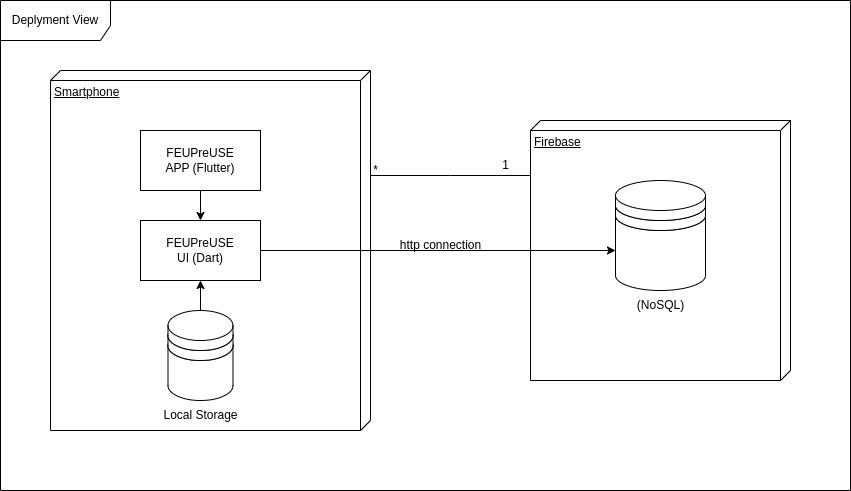

The diagram above was exported from draw.io. Its source (the exported page's mxGraphModel, read from the mxfile embedded in the PNG):
<mxGraphModel dx="1434" dy="714" grid="1" gridSize="10" guides="1" tooltips="1" connect="1" arrows="1" fold="1" page="1" pageScale="1" pageWidth="3300" pageHeight="2339" math="0" shadow="0">
  <root>
    <mxCell id="0" />
    <mxCell id="1" parent="0" />
    <mxCell id="30nfEhZwPzB1fbt7ErJL-1" value="Smartphone" style="verticalAlign=top;align=left;spacingTop=8;spacingLeft=2;spacingRight=12;shape=cube;size=10;direction=south;fontStyle=4;html=1;whiteSpace=wrap;" parent="1" vertex="1">
      <mxGeometry x="300" y="150" width="320" height="360" as="geometry" />
    </mxCell>
    <mxCell id="30nfEhZwPzB1fbt7ErJL-2" value="Firebase" style="verticalAlign=top;align=left;spacingTop=8;spacingLeft=2;spacingRight=12;shape=cube;size=10;direction=south;fontStyle=4;html=1;whiteSpace=wrap;" parent="1" vertex="1">
      <mxGeometry x="780" y="200" width="260" height="260" as="geometry" />
    </mxCell>
    <mxCell id="-XrRJLqa1suwApWoum7d-1" value="" style="shape=cylinder3;whiteSpace=wrap;html=1;boundedLbl=1;backgroundOutline=1;size=15;" parent="1" vertex="1">
      <mxGeometry x="865" y="280" width="90" height="90" as="geometry" />
    </mxCell>
    <mxCell id="-XrRJLqa1suwApWoum7d-2" value="" style="shape=cylinder3;whiteSpace=wrap;html=1;boundedLbl=1;backgroundOutline=1;size=15;" parent="1" vertex="1">
      <mxGeometry x="865" y="270" width="90" height="40" as="geometry" />
    </mxCell>
    <mxCell id="-XrRJLqa1suwApWoum7d-3" value="" style="shape=cylinder3;whiteSpace=wrap;html=1;boundedLbl=1;backgroundOutline=1;size=15;" parent="1" vertex="1">
      <mxGeometry x="865" y="260" width="90" height="40" as="geometry" />
    </mxCell>
    <mxCell id="-XrRJLqa1suwApWoum7d-4" value="(NoSQL)" style="text;html=1;align=center;verticalAlign=middle;resizable=0;points=[];autosize=1;strokeColor=none;fillColor=none;" parent="1" vertex="1">
      <mxGeometry x="875" y="370" width="70" height="30" as="geometry" />
    </mxCell>
    <mxCell id="nsBctA136YoR1rL9yccU-11" style="edgeStyle=orthogonalEdgeStyle;rounded=0;orthogonalLoop=1;jettySize=auto;html=1;exitX=0.5;exitY=1;exitDx=0;exitDy=0;entryX=0.5;entryY=0;entryDx=0;entryDy=0;" parent="1" source="-XrRJLqa1suwApWoum7d-9" target="nsBctA136YoR1rL9yccU-10" edge="1">
      <mxGeometry relative="1" as="geometry" />
    </mxCell>
    <mxCell id="-XrRJLqa1suwApWoum7d-9" value="FEUPreUSE&lt;div&gt;APP (Flutter)&lt;/div&gt;" style="rounded=0;whiteSpace=wrap;html=1;" parent="1" vertex="1">
      <mxGeometry x="390" y="210" width="120" height="60" as="geometry" />
    </mxCell>
    <mxCell id="-XrRJLqa1suwApWoum7d-15" value="Deplyment View" style="shape=umlFrame;whiteSpace=wrap;html=1;pointerEvents=0;width=110;height=40;" parent="1" vertex="1">
      <mxGeometry x="250" y="80" width="850" height="490" as="geometry" />
    </mxCell>
    <mxCell id="nsBctA136YoR1rL9yccU-6" style="edgeStyle=orthogonalEdgeStyle;rounded=0;orthogonalLoop=1;jettySize=auto;html=1;exitX=0;exitY=0;exitDx=105;exitDy=0;exitPerimeter=0;endArrow=none;endFill=0;" parent="1" source="30nfEhZwPzB1fbt7ErJL-1" edge="1">
      <mxGeometry relative="1" as="geometry">
        <mxPoint x="780" y="255" as="targetPoint" />
        <Array as="points" />
      </mxGeometry>
    </mxCell>
    <mxCell id="nsBctA136YoR1rL9yccU-7" value="*" style="text;html=1;align=center;verticalAlign=middle;resizable=0;points=[];autosize=1;strokeColor=none;fillColor=none;" parent="1" vertex="1">
      <mxGeometry x="610" y="235" width="30" height="30" as="geometry" />
    </mxCell>
    <mxCell id="nsBctA136YoR1rL9yccU-8" value="1" style="text;html=1;align=center;verticalAlign=middle;resizable=0;points=[];autosize=1;strokeColor=none;fillColor=none;" parent="1" vertex="1">
      <mxGeometry x="740" y="230" width="30" height="30" as="geometry" />
    </mxCell>
    <mxCell id="nsBctA136YoR1rL9yccU-10" value="FEUPreUSE&lt;div&gt;UI (Dart)&lt;/div&gt;" style="rounded=0;whiteSpace=wrap;html=1;" parent="1" vertex="1">
      <mxGeometry x="390" y="300" width="120" height="60" as="geometry" />
    </mxCell>
    <mxCell id="nsBctA136YoR1rL9yccU-14" value="http connection" style="text;html=1;align=center;verticalAlign=middle;resizable=0;points=[];autosize=1;strokeColor=none;fillColor=none;" parent="1" vertex="1">
      <mxGeometry x="640" y="310" width="100" height="30" as="geometry" />
    </mxCell>
    <mxCell id="Bhn6Io5xtEAYmxMLbr-v-11" value="" style="shape=cylinder3;whiteSpace=wrap;html=1;boundedLbl=1;backgroundOutline=1;size=15;" parent="1" vertex="1">
      <mxGeometry x="417.5" y="410" width="65" height="70" as="geometry" />
    </mxCell>
    <mxCell id="Bhn6Io5xtEAYmxMLbr-v-12" value="" style="shape=cylinder3;whiteSpace=wrap;html=1;boundedLbl=1;backgroundOutline=1;size=15;" parent="1" vertex="1">
      <mxGeometry x="417.5" y="400" width="65" height="40" as="geometry" />
    </mxCell>
    <mxCell id="Bhn6Io5xtEAYmxMLbr-v-15" style="edgeStyle=orthogonalEdgeStyle;rounded=0;orthogonalLoop=1;jettySize=auto;html=1;exitX=0.5;exitY=0;exitDx=0;exitDy=0;exitPerimeter=0;entryX=0.5;entryY=1;entryDx=0;entryDy=0;" parent="1" source="Bhn6Io5xtEAYmxMLbr-v-13" target="nsBctA136YoR1rL9yccU-10" edge="1">
      <mxGeometry relative="1" as="geometry" />
    </mxCell>
    <mxCell id="Bhn6Io5xtEAYmxMLbr-v-13" value="" style="shape=cylinder3;whiteSpace=wrap;html=1;boundedLbl=1;backgroundOutline=1;size=15;" parent="1" vertex="1">
      <mxGeometry x="417.5" y="390" width="65" height="40" as="geometry" />
    </mxCell>
    <mxCell id="Bhn6Io5xtEAYmxMLbr-v-14" value="Local Storage" style="text;html=1;align=center;verticalAlign=middle;resizable=0;points=[];autosize=1;strokeColor=none;fillColor=none;" parent="1" vertex="1">
      <mxGeometry x="400" y="480" width="100" height="30" as="geometry" />
    </mxCell>
    <mxCell id="d2z2877Ax76iHHSLu6ST-1" style="edgeStyle=orthogonalEdgeStyle;rounded=0;orthogonalLoop=1;jettySize=auto;html=1;exitX=1;exitY=0.5;exitDx=0;exitDy=0;" edge="1" parent="1" source="nsBctA136YoR1rL9yccU-10">
      <mxGeometry relative="1" as="geometry">
        <mxPoint x="865" y="330" as="targetPoint" />
        <Array as="points">
          <mxPoint x="865" y="330" />
        </Array>
      </mxGeometry>
    </mxCell>
  </root>
</mxGraphModel>